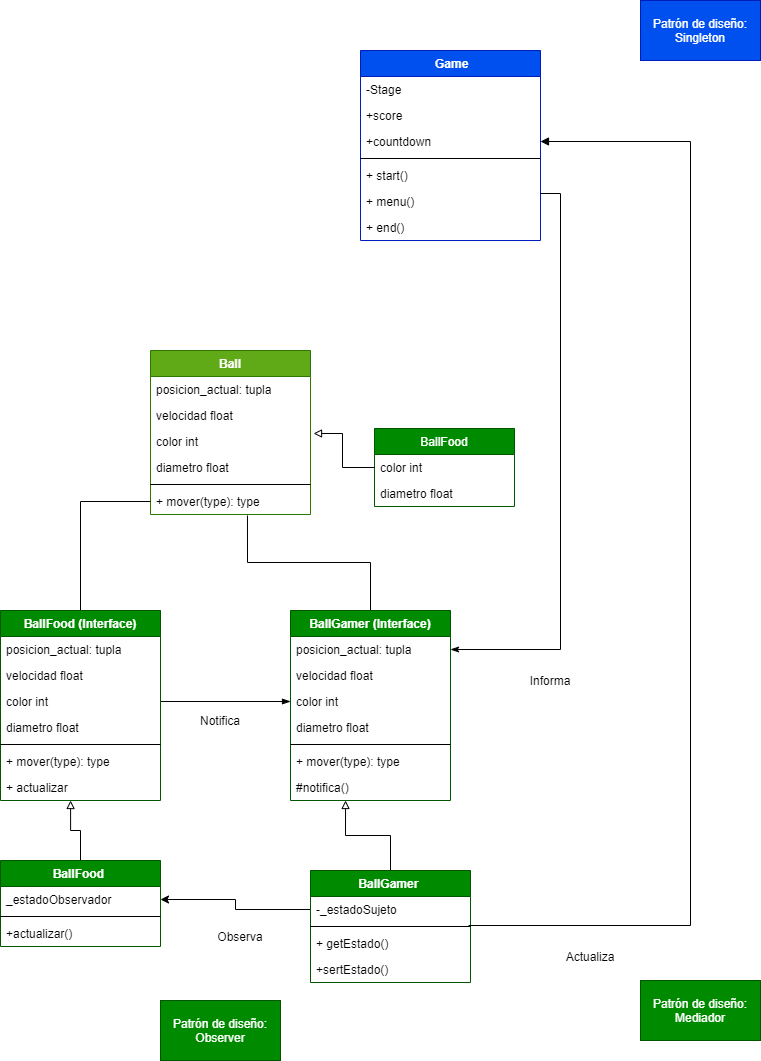

The diagram above was exported from draw.io. Its source (the exported page's mxGraphModel, read from the mxfile embedded in the PNG):
<mxGraphModel dx="868" dy="425" grid="1" gridSize="10" guides="1" tooltips="1" connect="1" arrows="1" fold="1" page="1" pageScale="1" pageWidth="827" pageHeight="583" math="0" shadow="0">
  <root>
    <mxCell id="Z5eG6kSpzIPSHgqIc-bQ-0" />
    <mxCell id="Z5eG6kSpzIPSHgqIc-bQ-1" parent="Z5eG6kSpzIPSHgqIc-bQ-0" />
    <mxCell id="Ek_O8BpG5JOYXrOM598X-0" value="Notifica" style="text;html=1;strokeColor=none;fillColor=none;align=center;verticalAlign=middle;whiteSpace=wrap;rounded=0;" vertex="1" parent="Z5eG6kSpzIPSHgqIc-bQ-1">
      <mxGeometry x="240" y="740" width="40" height="20" as="geometry" />
    </mxCell>
    <mxCell id="Sz14Bakau9E5L4btfRMk-0" value=" Game" style="swimlane;fontStyle=1;align=center;verticalAlign=top;childLayout=stackLayout;horizontal=1;startSize=26;horizontalStack=0;resizeParent=1;resizeParentMax=0;resizeLast=0;collapsible=1;marginBottom=0;fillColor=#0050ef;strokeColor=#001DBC;fontColor=#ffffff;" vertex="1" parent="Z5eG6kSpzIPSHgqIc-bQ-1">
      <mxGeometry x="400" y="80" width="180" height="190" as="geometry" />
    </mxCell>
    <mxCell id="Sz14Bakau9E5L4btfRMk-1" value="-Stage" style="text;strokeColor=none;fillColor=none;align=left;verticalAlign=top;spacingLeft=4;spacingRight=4;overflow=hidden;rotatable=0;points=[[0,0.5],[1,0.5]];portConstraint=eastwest;" vertex="1" parent="Sz14Bakau9E5L4btfRMk-0">
      <mxGeometry y="26" width="180" height="26" as="geometry" />
    </mxCell>
    <mxCell id="Sz14Bakau9E5L4btfRMk-2" value="+score" style="text;strokeColor=none;fillColor=none;align=left;verticalAlign=top;spacingLeft=4;spacingRight=4;overflow=hidden;rotatable=0;points=[[0,0.5],[1,0.5]];portConstraint=eastwest;" vertex="1" parent="Sz14Bakau9E5L4btfRMk-0">
      <mxGeometry y="52" width="180" height="26" as="geometry" />
    </mxCell>
    <mxCell id="Sz14Bakau9E5L4btfRMk-3" value="+countdown" style="text;strokeColor=none;fillColor=none;align=left;verticalAlign=top;spacingLeft=4;spacingRight=4;overflow=hidden;rotatable=0;points=[[0,0.5],[1,0.5]];portConstraint=eastwest;" vertex="1" parent="Sz14Bakau9E5L4btfRMk-0">
      <mxGeometry y="78" width="180" height="26" as="geometry" />
    </mxCell>
    <mxCell id="Sz14Bakau9E5L4btfRMk-4" value="" style="line;strokeWidth=1;fillColor=none;align=left;verticalAlign=middle;spacingTop=-1;spacingLeft=3;spacingRight=3;rotatable=0;labelPosition=right;points=[];portConstraint=eastwest;" vertex="1" parent="Sz14Bakau9E5L4btfRMk-0">
      <mxGeometry y="104" width="180" height="8" as="geometry" />
    </mxCell>
    <mxCell id="Sz14Bakau9E5L4btfRMk-5" value="+ start()" style="text;strokeColor=none;fillColor=none;align=left;verticalAlign=top;spacingLeft=4;spacingRight=4;overflow=hidden;rotatable=0;points=[[0,0.5],[1,0.5]];portConstraint=eastwest;" vertex="1" parent="Sz14Bakau9E5L4btfRMk-0">
      <mxGeometry y="112" width="180" height="26" as="geometry" />
    </mxCell>
    <mxCell id="Sz14Bakau9E5L4btfRMk-6" value="+ menu()" style="text;strokeColor=none;fillColor=none;align=left;verticalAlign=top;spacingLeft=4;spacingRight=4;overflow=hidden;rotatable=0;points=[[0,0.5],[1,0.5]];portConstraint=eastwest;" vertex="1" parent="Sz14Bakau9E5L4btfRMk-0">
      <mxGeometry y="138" width="180" height="26" as="geometry" />
    </mxCell>
    <mxCell id="Sz14Bakau9E5L4btfRMk-7" value="+ end()" style="text;strokeColor=none;fillColor=none;align=left;verticalAlign=top;spacingLeft=4;spacingRight=4;overflow=hidden;rotatable=0;points=[[0,0.5],[1,0.5]];portConstraint=eastwest;" vertex="1" parent="Sz14Bakau9E5L4btfRMk-0">
      <mxGeometry y="164" width="180" height="26" as="geometry" />
    </mxCell>
    <mxCell id="1ApmwC1zVCG_H-RHpB9t-0" value="Ball" style="swimlane;fontStyle=1;align=center;verticalAlign=top;childLayout=stackLayout;horizontal=1;startSize=26;horizontalStack=0;resizeParent=1;resizeParentMax=0;resizeLast=0;collapsible=1;marginBottom=0;fillColor=#60a917;strokeColor=#2D7600;fontColor=#ffffff;" vertex="1" parent="Z5eG6kSpzIPSHgqIc-bQ-1">
      <mxGeometry x="190" y="380" width="160" height="164" as="geometry" />
    </mxCell>
    <mxCell id="1ApmwC1zVCG_H-RHpB9t-1" value="posicion_actual: tupla" style="text;strokeColor=none;fillColor=none;align=left;verticalAlign=top;spacingLeft=4;spacingRight=4;overflow=hidden;rotatable=0;points=[[0,0.5],[1,0.5]];portConstraint=eastwest;" vertex="1" parent="1ApmwC1zVCG_H-RHpB9t-0">
      <mxGeometry y="26" width="160" height="26" as="geometry" />
    </mxCell>
    <mxCell id="1ApmwC1zVCG_H-RHpB9t-2" value="velocidad float" style="text;strokeColor=none;fillColor=none;align=left;verticalAlign=top;spacingLeft=4;spacingRight=4;overflow=hidden;rotatable=0;points=[[0,0.5],[1,0.5]];portConstraint=eastwest;" vertex="1" parent="1ApmwC1zVCG_H-RHpB9t-0">
      <mxGeometry y="52" width="160" height="26" as="geometry" />
    </mxCell>
    <mxCell id="1ApmwC1zVCG_H-RHpB9t-3" value="color int" style="text;strokeColor=none;fillColor=none;align=left;verticalAlign=top;spacingLeft=4;spacingRight=4;overflow=hidden;rotatable=0;points=[[0,0.5],[1,0.5]];portConstraint=eastwest;" vertex="1" parent="1ApmwC1zVCG_H-RHpB9t-0">
      <mxGeometry y="78" width="160" height="26" as="geometry" />
    </mxCell>
    <mxCell id="1ApmwC1zVCG_H-RHpB9t-4" value="diametro float" style="text;strokeColor=none;fillColor=none;align=left;verticalAlign=top;spacingLeft=4;spacingRight=4;overflow=hidden;rotatable=0;points=[[0,0.5],[1,0.5]];portConstraint=eastwest;" vertex="1" parent="1ApmwC1zVCG_H-RHpB9t-0">
      <mxGeometry y="104" width="160" height="26" as="geometry" />
    </mxCell>
    <mxCell id="1ApmwC1zVCG_H-RHpB9t-5" value="" style="line;strokeWidth=1;fillColor=none;align=left;verticalAlign=middle;spacingTop=-1;spacingLeft=3;spacingRight=3;rotatable=0;labelPosition=right;points=[];portConstraint=eastwest;" vertex="1" parent="1ApmwC1zVCG_H-RHpB9t-0">
      <mxGeometry y="130" width="160" height="8" as="geometry" />
    </mxCell>
    <mxCell id="1ApmwC1zVCG_H-RHpB9t-6" value="+ mover(type): type" style="text;strokeColor=none;fillColor=none;align=left;verticalAlign=top;spacingLeft=4;spacingRight=4;overflow=hidden;rotatable=0;points=[[0,0.5],[1,0.5]];portConstraint=eastwest;" vertex="1" parent="1ApmwC1zVCG_H-RHpB9t-0">
      <mxGeometry y="138" width="160" height="26" as="geometry" />
    </mxCell>
    <mxCell id="yC8vKc69hkiD6PoJJotA-0" value="BallFood" style="swimlane;fontStyle=0;childLayout=stackLayout;horizontal=1;startSize=26;fillColor=#008a00;horizontalStack=0;resizeParent=1;resizeParentMax=0;resizeLast=0;collapsible=1;marginBottom=0;strokeColor=#005700;fontColor=#ffffff;" vertex="1" parent="Z5eG6kSpzIPSHgqIc-bQ-1">
      <mxGeometry x="414" y="458" width="140" height="78" as="geometry" />
    </mxCell>
    <mxCell id="yC8vKc69hkiD6PoJJotA-2" value="color int" style="text;strokeColor=none;fillColor=none;align=left;verticalAlign=top;spacingLeft=4;spacingRight=4;overflow=hidden;rotatable=0;points=[[0,0.5],[1,0.5]];portConstraint=eastwest;" vertex="1" parent="yC8vKc69hkiD6PoJJotA-0">
      <mxGeometry y="26" width="140" height="26" as="geometry" />
    </mxCell>
    <mxCell id="yC8vKc69hkiD6PoJJotA-4" value="diametro float" style="text;strokeColor=none;fillColor=none;align=left;verticalAlign=top;spacingLeft=4;spacingRight=4;overflow=hidden;rotatable=0;points=[[0,0.5],[1,0.5]];portConstraint=eastwest;" vertex="1" parent="yC8vKc69hkiD6PoJJotA-0">
      <mxGeometry y="52" width="140" height="26" as="geometry" />
    </mxCell>
    <mxCell id="Ek_O8BpG5JOYXrOM598X-9" value="Observa" style="text;html=1;strokeColor=none;fillColor=none;align=center;verticalAlign=middle;whiteSpace=wrap;rounded=0;" vertex="1" parent="Z5eG6kSpzIPSHgqIc-bQ-1">
      <mxGeometry x="260" y="956" width="40" height="20" as="geometry" />
    </mxCell>
    <mxCell id="Ek_O8BpG5JOYXrOM598X-10" style="edgeStyle=orthogonalEdgeStyle;rounded=0;orthogonalLoop=1;jettySize=auto;html=1;exitX=0.5;exitY=0;exitDx=0;exitDy=0;entryX=0.344;entryY=1;entryDx=0;entryDy=0;entryPerimeter=0;startArrow=none;startFill=0;endArrow=block;endFill=0;" edge="1" parent="Z5eG6kSpzIPSHgqIc-bQ-1" source="Ek_O8BpG5JOYXrOM598X-24" target="Ek_O8BpG5JOYXrOM598X-23">
      <mxGeometry relative="1" as="geometry" />
    </mxCell>
    <mxCell id="Ek_O8BpG5JOYXrOM598X-11" style="edgeStyle=orthogonalEdgeStyle;rounded=0;orthogonalLoop=1;jettySize=auto;html=1;entryX=0.438;entryY=1;entryDx=0;entryDy=0;entryPerimeter=0;startArrow=none;startFill=0;endArrow=block;endFill=0;" edge="1" parent="Z5eG6kSpzIPSHgqIc-bQ-1" source="Ek_O8BpG5JOYXrOM598X-12" target="Ek_O8BpG5JOYXrOM598X-8">
      <mxGeometry relative="1" as="geometry" />
    </mxCell>
    <mxCell id="Ek_O8BpG5JOYXrOM598X-29" style="edgeStyle=orthogonalEdgeStyle;rounded=0;orthogonalLoop=1;jettySize=auto;html=1;exitX=1;exitY=0.5;exitDx=0;exitDy=0;startArrow=none;startFill=0;endArrow=blockThin;endFill=1;" edge="1" parent="Z5eG6kSpzIPSHgqIc-bQ-1" source="Ek_O8BpG5JOYXrOM598X-4" target="Ek_O8BpG5JOYXrOM598X-19">
      <mxGeometry relative="1" as="geometry" />
    </mxCell>
    <mxCell id="Ek_O8BpG5JOYXrOM598X-30" style="edgeStyle=orthogonalEdgeStyle;rounded=0;orthogonalLoop=1;jettySize=auto;html=1;exitX=1;exitY=0.5;exitDx=0;exitDy=0;startArrow=classic;startFill=1;endArrow=none;endFill=0;" edge="1" parent="Z5eG6kSpzIPSHgqIc-bQ-1" source="Ek_O8BpG5JOYXrOM598X-13" target="Ek_O8BpG5JOYXrOM598X-25">
      <mxGeometry relative="1" as="geometry" />
    </mxCell>
    <mxCell id="bfhJtEjgHB2Lg4yV2fD8-0" style="edgeStyle=orthogonalEdgeStyle;rounded=0;orthogonalLoop=1;jettySize=auto;html=1;exitX=0.5;exitY=0;exitDx=0;exitDy=0;startArrow=none;startFill=0;endArrow=none;endFill=0;" edge="1" parent="Z5eG6kSpzIPSHgqIc-bQ-1" source="Ek_O8BpG5JOYXrOM598X-1" target="1ApmwC1zVCG_H-RHpB9t-6">
      <mxGeometry relative="1" as="geometry">
        <mxPoint x="270" y="550" as="targetPoint" />
      </mxGeometry>
    </mxCell>
    <mxCell id="Ek_O8BpG5JOYXrOM598X-1" value="BallFood (Interface)" style="swimlane;fontStyle=1;align=center;verticalAlign=top;childLayout=stackLayout;horizontal=1;startSize=26;horizontalStack=0;resizeParent=1;resizeParentMax=0;resizeLast=0;collapsible=1;marginBottom=0;fillColor=#008a00;strokeColor=#005700;fontColor=#ffffff;" vertex="1" parent="Z5eG6kSpzIPSHgqIc-bQ-1">
      <mxGeometry x="40" y="640" width="160" height="190" as="geometry" />
    </mxCell>
    <mxCell id="Ek_O8BpG5JOYXrOM598X-2" value="posicion_actual: tupla" style="text;strokeColor=none;fillColor=none;align=left;verticalAlign=top;spacingLeft=4;spacingRight=4;overflow=hidden;rotatable=0;points=[[0,0.5],[1,0.5]];portConstraint=eastwest;" vertex="1" parent="Ek_O8BpG5JOYXrOM598X-1">
      <mxGeometry y="26" width="160" height="26" as="geometry" />
    </mxCell>
    <mxCell id="Ek_O8BpG5JOYXrOM598X-3" value="velocidad float" style="text;strokeColor=none;fillColor=none;align=left;verticalAlign=top;spacingLeft=4;spacingRight=4;overflow=hidden;rotatable=0;points=[[0,0.5],[1,0.5]];portConstraint=eastwest;" vertex="1" parent="Ek_O8BpG5JOYXrOM598X-1">
      <mxGeometry y="52" width="160" height="26" as="geometry" />
    </mxCell>
    <mxCell id="Ek_O8BpG5JOYXrOM598X-4" value="color int" style="text;strokeColor=none;fillColor=none;align=left;verticalAlign=top;spacingLeft=4;spacingRight=4;overflow=hidden;rotatable=0;points=[[0,0.5],[1,0.5]];portConstraint=eastwest;" vertex="1" parent="Ek_O8BpG5JOYXrOM598X-1">
      <mxGeometry y="78" width="160" height="26" as="geometry" />
    </mxCell>
    <mxCell id="Ek_O8BpG5JOYXrOM598X-5" value="diametro float" style="text;strokeColor=none;fillColor=none;align=left;verticalAlign=top;spacingLeft=4;spacingRight=4;overflow=hidden;rotatable=0;points=[[0,0.5],[1,0.5]];portConstraint=eastwest;" vertex="1" parent="Ek_O8BpG5JOYXrOM598X-1">
      <mxGeometry y="104" width="160" height="26" as="geometry" />
    </mxCell>
    <mxCell id="Ek_O8BpG5JOYXrOM598X-6" value="" style="line;strokeWidth=1;fillColor=none;align=left;verticalAlign=middle;spacingTop=-1;spacingLeft=3;spacingRight=3;rotatable=0;labelPosition=right;points=[];portConstraint=eastwest;" vertex="1" parent="Ek_O8BpG5JOYXrOM598X-1">
      <mxGeometry y="130" width="160" height="8" as="geometry" />
    </mxCell>
    <mxCell id="Ek_O8BpG5JOYXrOM598X-7" value="+ mover(type): type" style="text;strokeColor=none;fillColor=none;align=left;verticalAlign=top;spacingLeft=4;spacingRight=4;overflow=hidden;rotatable=0;points=[[0,0.5],[1,0.5]];portConstraint=eastwest;" vertex="1" parent="Ek_O8BpG5JOYXrOM598X-1">
      <mxGeometry y="138" width="160" height="26" as="geometry" />
    </mxCell>
    <mxCell id="Ek_O8BpG5JOYXrOM598X-8" value="+ actualizar" style="text;strokeColor=none;fillColor=none;align=left;verticalAlign=top;spacingLeft=4;spacingRight=4;overflow=hidden;rotatable=0;points=[[0,0.5],[1,0.5]];portConstraint=eastwest;" vertex="1" parent="Ek_O8BpG5JOYXrOM598X-1">
      <mxGeometry y="164" width="160" height="26" as="geometry" />
    </mxCell>
    <mxCell id="Ek_O8BpG5JOYXrOM598X-12" value="BallFood " style="swimlane;fontStyle=1;align=center;verticalAlign=top;childLayout=stackLayout;horizontal=1;startSize=26;horizontalStack=0;resizeParent=1;resizeParentMax=0;resizeLast=0;collapsible=1;marginBottom=0;fillColor=#008a00;strokeColor=#005700;fontColor=#ffffff;" vertex="1" parent="Z5eG6kSpzIPSHgqIc-bQ-1">
      <mxGeometry x="40" y="890" width="160" height="86" as="geometry" />
    </mxCell>
    <mxCell id="Ek_O8BpG5JOYXrOM598X-13" value="_estadoObservador" style="text;strokeColor=none;fillColor=none;align=left;verticalAlign=top;spacingLeft=4;spacingRight=4;overflow=hidden;rotatable=0;points=[[0,0.5],[1,0.5]];portConstraint=eastwest;" vertex="1" parent="Ek_O8BpG5JOYXrOM598X-12">
      <mxGeometry y="26" width="160" height="26" as="geometry" />
    </mxCell>
    <mxCell id="Ek_O8BpG5JOYXrOM598X-14" value="" style="line;strokeWidth=1;fillColor=none;align=left;verticalAlign=middle;spacingTop=-1;spacingLeft=3;spacingRight=3;rotatable=0;labelPosition=right;points=[];portConstraint=eastwest;" vertex="1" parent="Ek_O8BpG5JOYXrOM598X-12">
      <mxGeometry y="52" width="160" height="8" as="geometry" />
    </mxCell>
    <mxCell id="Ek_O8BpG5JOYXrOM598X-15" value="+actualizar()" style="text;strokeColor=none;fillColor=none;align=left;verticalAlign=top;spacingLeft=4;spacingRight=4;overflow=hidden;rotatable=0;points=[[0,0.5],[1,0.5]];portConstraint=eastwest;" vertex="1" parent="Ek_O8BpG5JOYXrOM598X-12">
      <mxGeometry y="60" width="160" height="26" as="geometry" />
    </mxCell>
    <mxCell id="bfhJtEjgHB2Lg4yV2fD8-1" style="edgeStyle=orthogonalEdgeStyle;rounded=0;orthogonalLoop=1;jettySize=auto;html=1;exitX=0.5;exitY=0;exitDx=0;exitDy=0;entryX=0.606;entryY=1.038;entryDx=0;entryDy=0;entryPerimeter=0;startArrow=none;startFill=0;endArrow=none;endFill=0;" edge="1" parent="Z5eG6kSpzIPSHgqIc-bQ-1" source="Ek_O8BpG5JOYXrOM598X-16" target="1ApmwC1zVCG_H-RHpB9t-6">
      <mxGeometry relative="1" as="geometry" />
    </mxCell>
    <mxCell id="Ek_O8BpG5JOYXrOM598X-16" value="BallGamer (Interface)" style="swimlane;fontStyle=1;align=center;verticalAlign=top;childLayout=stackLayout;horizontal=1;startSize=26;horizontalStack=0;resizeParent=1;resizeParentMax=0;resizeLast=0;collapsible=1;marginBottom=0;fillColor=#008a00;strokeColor=#005700;fontColor=#ffffff;" vertex="1" parent="Z5eG6kSpzIPSHgqIc-bQ-1">
      <mxGeometry x="330" y="640" width="160" height="190" as="geometry" />
    </mxCell>
    <mxCell id="Ek_O8BpG5JOYXrOM598X-17" value="posicion_actual: tupla" style="text;strokeColor=none;fillColor=none;align=left;verticalAlign=top;spacingLeft=4;spacingRight=4;overflow=hidden;rotatable=0;points=[[0,0.5],[1,0.5]];portConstraint=eastwest;" vertex="1" parent="Ek_O8BpG5JOYXrOM598X-16">
      <mxGeometry y="26" width="160" height="26" as="geometry" />
    </mxCell>
    <mxCell id="Ek_O8BpG5JOYXrOM598X-18" value="velocidad float" style="text;strokeColor=none;fillColor=none;align=left;verticalAlign=top;spacingLeft=4;spacingRight=4;overflow=hidden;rotatable=0;points=[[0,0.5],[1,0.5]];portConstraint=eastwest;" vertex="1" parent="Ek_O8BpG5JOYXrOM598X-16">
      <mxGeometry y="52" width="160" height="26" as="geometry" />
    </mxCell>
    <mxCell id="Ek_O8BpG5JOYXrOM598X-19" value="color int" style="text;strokeColor=none;fillColor=none;align=left;verticalAlign=top;spacingLeft=4;spacingRight=4;overflow=hidden;rotatable=0;points=[[0,0.5],[1,0.5]];portConstraint=eastwest;" vertex="1" parent="Ek_O8BpG5JOYXrOM598X-16">
      <mxGeometry y="78" width="160" height="26" as="geometry" />
    </mxCell>
    <mxCell id="Ek_O8BpG5JOYXrOM598X-20" value="diametro float" style="text;strokeColor=none;fillColor=none;align=left;verticalAlign=top;spacingLeft=4;spacingRight=4;overflow=hidden;rotatable=0;points=[[0,0.5],[1,0.5]];portConstraint=eastwest;" vertex="1" parent="Ek_O8BpG5JOYXrOM598X-16">
      <mxGeometry y="104" width="160" height="26" as="geometry" />
    </mxCell>
    <mxCell id="Ek_O8BpG5JOYXrOM598X-21" value="" style="line;strokeWidth=1;fillColor=none;align=left;verticalAlign=middle;spacingTop=-1;spacingLeft=3;spacingRight=3;rotatable=0;labelPosition=right;points=[];portConstraint=eastwest;" vertex="1" parent="Ek_O8BpG5JOYXrOM598X-16">
      <mxGeometry y="130" width="160" height="8" as="geometry" />
    </mxCell>
    <mxCell id="Ek_O8BpG5JOYXrOM598X-22" value="+ mover(type): type" style="text;strokeColor=none;fillColor=none;align=left;verticalAlign=top;spacingLeft=4;spacingRight=4;overflow=hidden;rotatable=0;points=[[0,0.5],[1,0.5]];portConstraint=eastwest;" vertex="1" parent="Ek_O8BpG5JOYXrOM598X-16">
      <mxGeometry y="138" width="160" height="26" as="geometry" />
    </mxCell>
    <mxCell id="Ek_O8BpG5JOYXrOM598X-23" value="#notifica()" style="text;strokeColor=none;fillColor=none;align=left;verticalAlign=top;spacingLeft=4;spacingRight=4;overflow=hidden;rotatable=0;points=[[0,0.5],[1,0.5]];portConstraint=eastwest;" vertex="1" parent="Ek_O8BpG5JOYXrOM598X-16">
      <mxGeometry y="164" width="160" height="26" as="geometry" />
    </mxCell>
    <mxCell id="Ek_O8BpG5JOYXrOM598X-24" value="BallGamer " style="swimlane;fontStyle=1;align=center;verticalAlign=top;childLayout=stackLayout;horizontal=1;startSize=26;horizontalStack=0;resizeParent=1;resizeParentMax=0;resizeLast=0;collapsible=1;marginBottom=0;fillColor=#008a00;strokeColor=#005700;fontColor=#ffffff;" vertex="1" parent="Z5eG6kSpzIPSHgqIc-bQ-1">
      <mxGeometry x="350" y="900" width="160" height="112" as="geometry" />
    </mxCell>
    <mxCell id="Ek_O8BpG5JOYXrOM598X-25" value="-_estadoSujeto" style="text;strokeColor=none;fillColor=none;align=left;verticalAlign=top;spacingLeft=4;spacingRight=4;overflow=hidden;rotatable=0;points=[[0,0.5],[1,0.5]];portConstraint=eastwest;" vertex="1" parent="Ek_O8BpG5JOYXrOM598X-24">
      <mxGeometry y="26" width="160" height="26" as="geometry" />
    </mxCell>
    <mxCell id="Ek_O8BpG5JOYXrOM598X-26" value="" style="line;strokeWidth=1;fillColor=none;align=left;verticalAlign=middle;spacingTop=-1;spacingLeft=3;spacingRight=3;rotatable=0;labelPosition=right;points=[];portConstraint=eastwest;" vertex="1" parent="Ek_O8BpG5JOYXrOM598X-24">
      <mxGeometry y="52" width="160" height="8" as="geometry" />
    </mxCell>
    <mxCell id="Ek_O8BpG5JOYXrOM598X-27" value="+ getEstado()" style="text;strokeColor=none;fillColor=none;align=left;verticalAlign=top;spacingLeft=4;spacingRight=4;overflow=hidden;rotatable=0;points=[[0,0.5],[1,0.5]];portConstraint=eastwest;" vertex="1" parent="Ek_O8BpG5JOYXrOM598X-24">
      <mxGeometry y="60" width="160" height="26" as="geometry" />
    </mxCell>
    <mxCell id="Ek_O8BpG5JOYXrOM598X-28" value="+sertEstado()" style="text;strokeColor=none;fillColor=none;align=left;verticalAlign=top;spacingLeft=4;spacingRight=4;overflow=hidden;rotatable=0;points=[[0,0.5],[1,0.5]];portConstraint=eastwest;" vertex="1" parent="Ek_O8BpG5JOYXrOM598X-24">
      <mxGeometry y="86" width="160" height="26" as="geometry" />
    </mxCell>
    <mxCell id="JZehWWm5nJ64cyTrP9lN-0" value="Patrón de diseño: Observer" style="rounded=0;whiteSpace=wrap;html=1;fillColor=#008a00;strokeColor=#005700;fontColor=#ffffff;" vertex="1" parent="Z5eG6kSpzIPSHgqIc-bQ-1">
      <mxGeometry x="200" y="1030" width="120" height="60" as="geometry" />
    </mxCell>
    <mxCell id="bfhJtEjgHB2Lg4yV2fD8-2" style="edgeStyle=orthogonalEdgeStyle;rounded=0;orthogonalLoop=1;jettySize=auto;html=1;entryX=1.019;entryY=0.192;entryDx=0;entryDy=0;entryPerimeter=0;startArrow=none;startFill=0;endArrow=block;endFill=0;" edge="1" parent="Z5eG6kSpzIPSHgqIc-bQ-1" source="yC8vKc69hkiD6PoJJotA-0" target="1ApmwC1zVCG_H-RHpB9t-3">
      <mxGeometry relative="1" as="geometry" />
    </mxCell>
    <mxCell id="bfhJtEjgHB2Lg4yV2fD8-4" value="Patrón de diseño: Singleton" style="rounded=0;whiteSpace=wrap;html=1;fillColor=#0050ef;strokeColor=#001DBC;fontColor=#ffffff;" vertex="1" parent="Z5eG6kSpzIPSHgqIc-bQ-1">
      <mxGeometry x="680" y="30" width="120" height="60" as="geometry" />
    </mxCell>
    <mxCell id="bfhJtEjgHB2Lg4yV2fD8-5" style="edgeStyle=orthogonalEdgeStyle;rounded=0;orthogonalLoop=1;jettySize=auto;html=1;exitX=0.988;exitY=-0.192;exitDx=0;exitDy=0;startArrow=none;startFill=0;endArrow=block;endFill=1;exitPerimeter=0;" edge="1" parent="Z5eG6kSpzIPSHgqIc-bQ-1" source="Ek_O8BpG5JOYXrOM598X-27" target="Sz14Bakau9E5L4btfRMk-3">
      <mxGeometry relative="1" as="geometry">
        <Array as="points">
          <mxPoint x="730" y="955" />
          <mxPoint x="730" y="171" />
        </Array>
      </mxGeometry>
    </mxCell>
    <mxCell id="bfhJtEjgHB2Lg4yV2fD8-6" style="edgeStyle=orthogonalEdgeStyle;rounded=0;orthogonalLoop=1;jettySize=auto;html=1;entryX=1;entryY=0.192;entryDx=0;entryDy=0;entryPerimeter=0;startArrow=classicThin;startFill=1;endArrow=none;endFill=0;" edge="1" parent="Z5eG6kSpzIPSHgqIc-bQ-1" source="Ek_O8BpG5JOYXrOM598X-17" target="Sz14Bakau9E5L4btfRMk-6">
      <mxGeometry relative="1" as="geometry" />
    </mxCell>
    <mxCell id="bfhJtEjgHB2Lg4yV2fD8-7" value="Informa" style="text;html=1;strokeColor=none;fillColor=none;align=center;verticalAlign=middle;whiteSpace=wrap;rounded=0;" vertex="1" parent="Z5eG6kSpzIPSHgqIc-bQ-1">
      <mxGeometry x="570" y="700" width="40" height="20" as="geometry" />
    </mxCell>
    <mxCell id="bfhJtEjgHB2Lg4yV2fD8-8" value="Actualiza" style="text;html=1;strokeColor=none;fillColor=none;align=center;verticalAlign=middle;whiteSpace=wrap;rounded=0;" vertex="1" parent="Z5eG6kSpzIPSHgqIc-bQ-1">
      <mxGeometry x="610" y="976" width="40" height="20" as="geometry" />
    </mxCell>
    <mxCell id="bfhJtEjgHB2Lg4yV2fD8-9" value="Patrón de diseño: Mediador" style="rounded=0;whiteSpace=wrap;html=1;fillColor=#008a00;strokeColor=#005700;fontColor=#ffffff;" vertex="1" parent="Z5eG6kSpzIPSHgqIc-bQ-1">
      <mxGeometry x="680" y="1010" width="120" height="60" as="geometry" />
    </mxCell>
  </root>
</mxGraphModel>